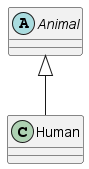

The diagram above was rendered by PlantUML. Its source (embedded in the PNG):
@startuml
class Human {}
abstract class Animal {}

Animal <|-- Human
@enduml